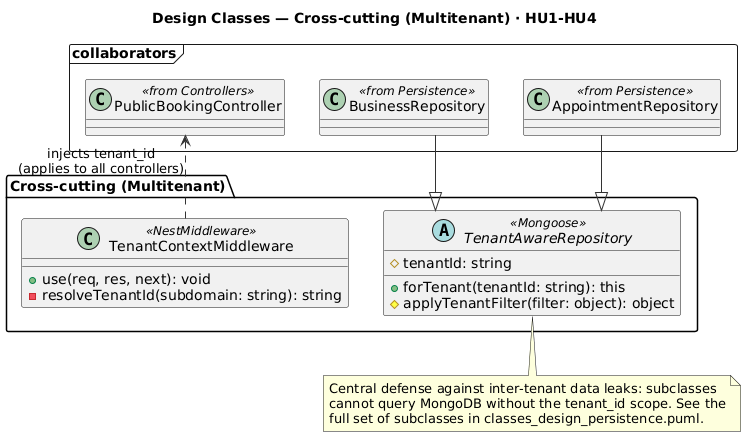

The diagram above was rendered by PlantUML. Its source (embedded in the PNG):
@startuml classes_design_cross-cutting
' =====================================================================
' Design Classes — package "Cross-cutting (Multitenant)" (HU1-HU4)
' Detail of classes_design.puml. Tenant resolution per request and the
' base repository that forces the tenant_id filter on every query.
' =====================================================================
skinparam shadowing false
skinparam defaultFontName "Helvetica"
skinparam backgroundColor White
skinparam ArrowColor #333333
skinparam linetype ortho

title Design Classes — Cross-cutting (Multitenant) · HU1-HU4

package "Cross-cutting (Multitenant)" {
  class TenantContextMiddleware <<NestMiddleware>> {
    + use(req, res, next): void
    - resolveTenantId(subdomain: string): string
  }
  abstract class TenantAwareRepository <<Mongoose>> {
    # tenantId: string
    + forTenant(tenantId: string): this
    # applyTenantFilter(filter: object): object
  }
}

' ---- external references ----
package "«collaborators»" <<Frame>> {
  class PublicBookingController <<from Controllers>>
  class BusinessRepository <<from Persistence>>
  class AppointmentRepository <<from Persistence>>
}

' ---- middleware intercepts every controller ----
TenantContextMiddleware ..> PublicBookingController : injects tenant_id\n(applies to all controllers)

' ---- all repositories inherit the tenant filter ----
BusinessRepository --|> TenantAwareRepository
AppointmentRepository --|> TenantAwareRepository

note bottom of TenantAwareRepository
  Central defense against inter-tenant data leaks: subclasses
  cannot query MongoDB without the tenant_id scope. See the
  full set of subclasses in classes_design_persistence.puml.
end note
@enduml